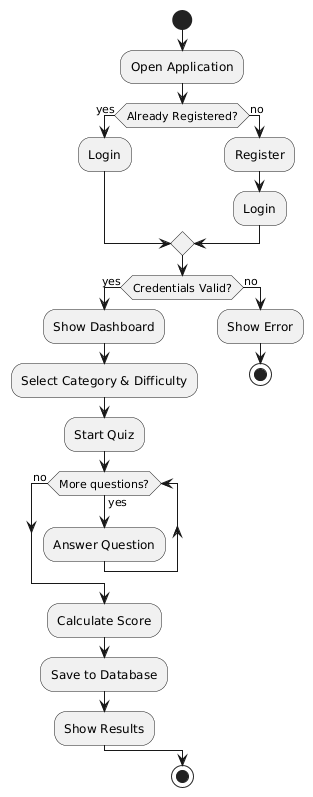

The diagram above was rendered by PlantUML. Its source (embedded in the PNG):
@startuml
start
:Open Application;
if (Already Registered?) then (yes)
  :Login;
else (no)
  :Register;
  :Login;
endif

if (Credentials Valid?) then (yes)
  :Show Dashboard;
  :Select Category & Difficulty;
  :Start Quiz;
  while (More questions?) is (yes)
    :Answer Question;
  endwhile (no)
  :Calculate Score;
  :Save to Database;
  :Show Results;
else (no)
  :Show Error;
  stop
endif
stop
@enduml